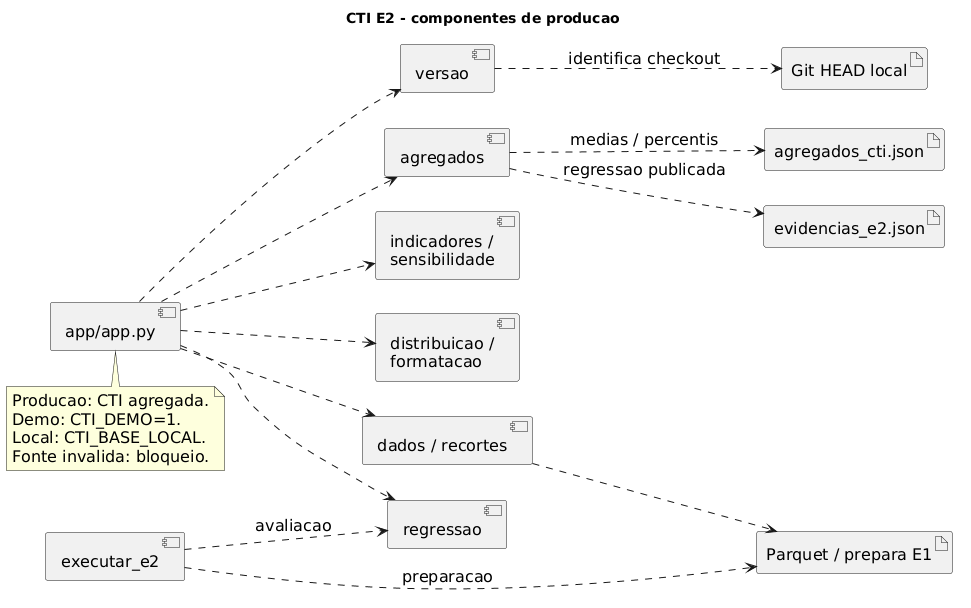

The diagram above was rendered by PlantUML. Its source (embedded in the PNG):
@startuml
title CTI E2 - componentes de producao
left to right direction
skinparam componentStyle uml2
skinparam defaultFontSize 16
skinparam backgroundColor white
component "app/app.py" as App
component "dados / recortes" as Dados
component "indicadores /\nsensibilidade" as KPI
component "distribuicao /\nformatacao" as Dist
component agregados as Ag
component regressao as Reg
component executar_e2 as Exec
component versao as Versao
artifact agregados_cti.json as Json
artifact evidencias_e2.json as Ev
artifact "Parquet / prepara E1" as Local
artifact "Git HEAD local" as Git
App ..> Dados
App ..> KPI
App ..> Dist
App ..> Ag
App ..> Reg
App ..> Versao
Versao ..> Git : identifica checkout
Dados ..> Local
Ag ..> Json : medias / percentis
Ag ..> Ev : regressao publicada
Exec ..> Local : preparacao
Exec ..> Reg : avaliacao
note bottom of App
Producao: CTI agregada.
Demo: CTI_DEMO=1.
Local: CTI_BASE_LOCAL.
Fonte invalida: bloqueio.
end note
@enduml